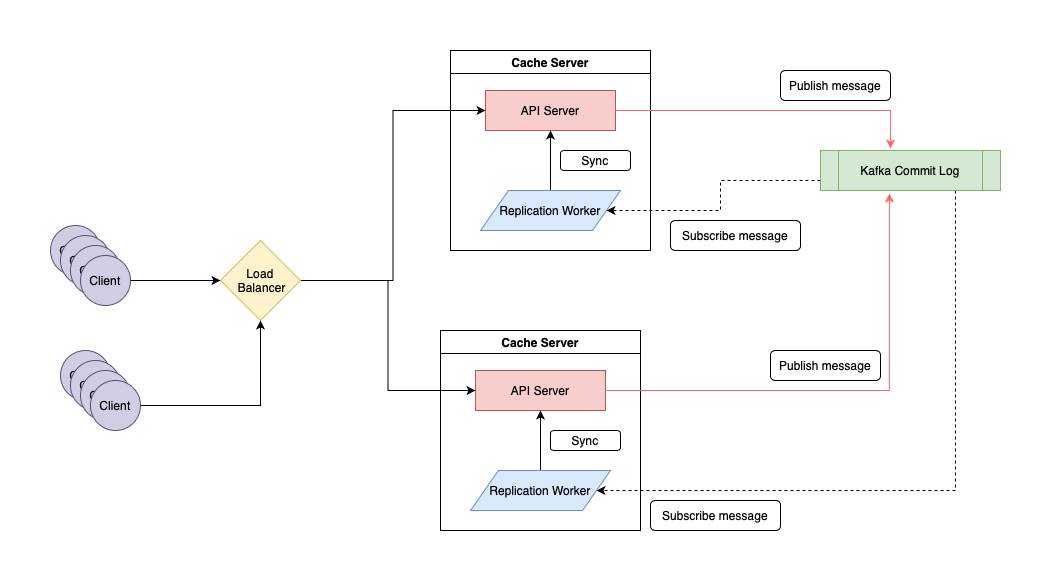

The diagram above was exported from draw.io. Its source (the exported page's mxGraphModel, read from the mxfile embedded in the PNG):
<mxGraphModel dx="1426" dy="842" grid="1" gridSize="10" guides="1" tooltips="1" connect="1" arrows="1" fold="1" page="1" pageScale="1" pageWidth="5000" pageHeight="5000" math="0" shadow="0">
  <root>
    <mxCell id="0" />
    <mxCell id="1" parent="0" />
    <mxCell id="PE0jwcQ3GHH0kkyz1OZF-1" value="Cache Server" style="swimlane;" vertex="1" parent="1">
      <mxGeometry x="440" y="80" width="200" height="200" as="geometry" />
    </mxCell>
    <mxCell id="PE0jwcQ3GHH0kkyz1OZF-3" value="API Server" style="rounded=0;whiteSpace=wrap;html=1;fillColor=#f8cecc;strokeColor=#b85450;" vertex="1" parent="PE0jwcQ3GHH0kkyz1OZF-1">
      <mxGeometry x="35" y="40" width="130" height="40" as="geometry" />
    </mxCell>
    <mxCell id="PE0jwcQ3GHH0kkyz1OZF-6" style="edgeStyle=orthogonalEdgeStyle;rounded=0;orthogonalLoop=1;jettySize=auto;html=1;exitX=0.5;exitY=0;exitDx=0;exitDy=0;entryX=0.5;entryY=1;entryDx=0;entryDy=0;" edge="1" parent="PE0jwcQ3GHH0kkyz1OZF-1" source="PE0jwcQ3GHH0kkyz1OZF-4" target="PE0jwcQ3GHH0kkyz1OZF-3">
      <mxGeometry relative="1" as="geometry" />
    </mxCell>
    <mxCell id="PE0jwcQ3GHH0kkyz1OZF-4" value="Replication Worker" style="shape=parallelogram;perimeter=parallelogramPerimeter;whiteSpace=wrap;html=1;fillColor=#dae8fc;strokeColor=#6c8ebf;" vertex="1" parent="PE0jwcQ3GHH0kkyz1OZF-1">
      <mxGeometry x="30" y="140" width="140" height="40" as="geometry" />
    </mxCell>
    <mxCell id="PE0jwcQ3GHH0kkyz1OZF-7" value="Sync" style="rounded=1;whiteSpace=wrap;html=1;" vertex="1" parent="PE0jwcQ3GHH0kkyz1OZF-1">
      <mxGeometry x="110" y="100" width="70" height="20" as="geometry" />
    </mxCell>
    <mxCell id="PE0jwcQ3GHH0kkyz1OZF-11" style="edgeStyle=orthogonalEdgeStyle;rounded=0;orthogonalLoop=1;jettySize=auto;html=1;exitX=0;exitY=0.75;exitDx=0;exitDy=0;dashed=1;" edge="1" parent="1" source="PE0jwcQ3GHH0kkyz1OZF-8" target="PE0jwcQ3GHH0kkyz1OZF-4">
      <mxGeometry relative="1" as="geometry" />
    </mxCell>
    <mxCell id="PE0jwcQ3GHH0kkyz1OZF-34" style="edgeStyle=orthogonalEdgeStyle;rounded=0;orthogonalLoop=1;jettySize=auto;html=1;exitX=0.75;exitY=1;exitDx=0;exitDy=0;entryX=1;entryY=0.5;entryDx=0;entryDy=0;strokeColor=#000000;dashed=1;" edge="1" parent="1" source="PE0jwcQ3GHH0kkyz1OZF-8" target="PE0jwcQ3GHH0kkyz1OZF-16">
      <mxGeometry relative="1" as="geometry">
        <Array as="points">
          <mxPoint x="945" y="520" />
        </Array>
      </mxGeometry>
    </mxCell>
    <mxCell id="PE0jwcQ3GHH0kkyz1OZF-8" value="Kafka Commit Log" style="shape=process;whiteSpace=wrap;html=1;backgroundOutline=1;fillColor=#d5e8d4;strokeColor=#82b366;" vertex="1" parent="1">
      <mxGeometry x="810" y="180" width="180" height="40" as="geometry" />
    </mxCell>
    <mxCell id="PE0jwcQ3GHH0kkyz1OZF-9" style="edgeStyle=orthogonalEdgeStyle;rounded=0;orthogonalLoop=1;jettySize=auto;html=1;exitX=1;exitY=0.5;exitDx=0;exitDy=0;entryX=0.389;entryY=-0.05;entryDx=0;entryDy=0;entryPerimeter=0;strokeColor=#FF6666;" edge="1" parent="1" source="PE0jwcQ3GHH0kkyz1OZF-3" target="PE0jwcQ3GHH0kkyz1OZF-8">
      <mxGeometry relative="1" as="geometry" />
    </mxCell>
    <mxCell id="PE0jwcQ3GHH0kkyz1OZF-10" value="Publish message" style="rounded=1;whiteSpace=wrap;html=1;" vertex="1" parent="1">
      <mxGeometry x="770" y="100" width="110" height="30" as="geometry" />
    </mxCell>
    <mxCell id="PE0jwcQ3GHH0kkyz1OZF-12" value="Subscribe message" style="rounded=1;whiteSpace=wrap;html=1;" vertex="1" parent="1">
      <mxGeometry x="660" y="250" width="130" height="30" as="geometry" />
    </mxCell>
    <mxCell id="PE0jwcQ3GHH0kkyz1OZF-13" value="Cache Server" style="swimlane;" vertex="1" parent="1">
      <mxGeometry x="430" y="360" width="200" height="200" as="geometry" />
    </mxCell>
    <mxCell id="PE0jwcQ3GHH0kkyz1OZF-14" value="API Server" style="rounded=0;whiteSpace=wrap;html=1;fillColor=#f8cecc;strokeColor=#b85450;" vertex="1" parent="PE0jwcQ3GHH0kkyz1OZF-13">
      <mxGeometry x="35" y="40" width="130" height="40" as="geometry" />
    </mxCell>
    <mxCell id="PE0jwcQ3GHH0kkyz1OZF-15" style="edgeStyle=orthogonalEdgeStyle;rounded=0;orthogonalLoop=1;jettySize=auto;html=1;exitX=0.5;exitY=0;exitDx=0;exitDy=0;entryX=0.5;entryY=1;entryDx=0;entryDy=0;" edge="1" parent="PE0jwcQ3GHH0kkyz1OZF-13" source="PE0jwcQ3GHH0kkyz1OZF-16" target="PE0jwcQ3GHH0kkyz1OZF-14">
      <mxGeometry relative="1" as="geometry" />
    </mxCell>
    <mxCell id="PE0jwcQ3GHH0kkyz1OZF-16" value="Replication Worker" style="shape=parallelogram;perimeter=parallelogramPerimeter;whiteSpace=wrap;html=1;fillColor=#dae8fc;strokeColor=#6c8ebf;" vertex="1" parent="PE0jwcQ3GHH0kkyz1OZF-13">
      <mxGeometry x="30" y="140" width="140" height="40" as="geometry" />
    </mxCell>
    <mxCell id="PE0jwcQ3GHH0kkyz1OZF-17" value="Sync" style="rounded=1;whiteSpace=wrap;html=1;" vertex="1" parent="PE0jwcQ3GHH0kkyz1OZF-13">
      <mxGeometry x="110" y="100" width="70" height="20" as="geometry" />
    </mxCell>
    <mxCell id="PE0jwcQ3GHH0kkyz1OZF-19" value="Publish message" style="rounded=1;whiteSpace=wrap;html=1;" vertex="1" parent="1">
      <mxGeometry x="760" y="380" width="110" height="30" as="geometry" />
    </mxCell>
    <mxCell id="PE0jwcQ3GHH0kkyz1OZF-21" value="Subscribe message" style="rounded=1;whiteSpace=wrap;html=1;" vertex="1" parent="1">
      <mxGeometry x="640" y="530" width="130" height="30" as="geometry" />
    </mxCell>
    <mxCell id="PE0jwcQ3GHH0kkyz1OZF-41" style="edgeStyle=orthogonalEdgeStyle;rounded=0;orthogonalLoop=1;jettySize=auto;html=1;exitX=1;exitY=0.5;exitDx=0;exitDy=0;entryX=0;entryY=0.5;entryDx=0;entryDy=0;strokeColor=#000000;" edge="1" parent="1" source="PE0jwcQ3GHH0kkyz1OZF-22" target="PE0jwcQ3GHH0kkyz1OZF-3">
      <mxGeometry relative="1" as="geometry" />
    </mxCell>
    <mxCell id="PE0jwcQ3GHH0kkyz1OZF-42" style="edgeStyle=orthogonalEdgeStyle;rounded=0;orthogonalLoop=1;jettySize=auto;html=1;exitX=1;exitY=0.5;exitDx=0;exitDy=0;entryX=0;entryY=0.5;entryDx=0;entryDy=0;strokeColor=#000000;" edge="1" parent="1" source="PE0jwcQ3GHH0kkyz1OZF-22" target="PE0jwcQ3GHH0kkyz1OZF-14">
      <mxGeometry relative="1" as="geometry" />
    </mxCell>
    <mxCell id="PE0jwcQ3GHH0kkyz1OZF-22" value="Load &amp;nbsp;Balancer" style="rhombus;whiteSpace=wrap;html=1;fillColor=#fff2cc;strokeColor=#d6b656;" vertex="1" parent="1">
      <mxGeometry x="210" y="270" width="80" height="80" as="geometry" />
    </mxCell>
    <mxCell id="PE0jwcQ3GHH0kkyz1OZF-26" value="Client" style="ellipse;whiteSpace=wrap;html=1;aspect=fixed;fillColor=#d0cee2;strokeColor=#56517e;" vertex="1" parent="1">
      <mxGeometry x="40" y="255" width="50" height="50" as="geometry" />
    </mxCell>
    <mxCell id="PE0jwcQ3GHH0kkyz1OZF-29" value="Client" style="ellipse;whiteSpace=wrap;html=1;aspect=fixed;fillColor=#d0cee2;strokeColor=#56517e;" vertex="1" parent="1">
      <mxGeometry x="50" y="265" width="50" height="50" as="geometry" />
    </mxCell>
    <mxCell id="PE0jwcQ3GHH0kkyz1OZF-30" value="Client" style="ellipse;whiteSpace=wrap;html=1;aspect=fixed;fillColor=#d0cee2;strokeColor=#56517e;" vertex="1" parent="1">
      <mxGeometry x="60" y="275" width="50" height="50" as="geometry" />
    </mxCell>
    <mxCell id="PE0jwcQ3GHH0kkyz1OZF-32" style="edgeStyle=orthogonalEdgeStyle;rounded=0;orthogonalLoop=1;jettySize=auto;html=1;exitX=1;exitY=0.5;exitDx=0;exitDy=0;strokeColor=#000000;" edge="1" parent="1" source="PE0jwcQ3GHH0kkyz1OZF-31" target="PE0jwcQ3GHH0kkyz1OZF-22">
      <mxGeometry relative="1" as="geometry" />
    </mxCell>
    <mxCell id="PE0jwcQ3GHH0kkyz1OZF-31" value="Client" style="ellipse;whiteSpace=wrap;html=1;aspect=fixed;fillColor=#d0cee2;strokeColor=#56517e;" vertex="1" parent="1">
      <mxGeometry x="70" y="285" width="50" height="50" as="geometry" />
    </mxCell>
    <mxCell id="PE0jwcQ3GHH0kkyz1OZF-33" style="edgeStyle=orthogonalEdgeStyle;rounded=0;orthogonalLoop=1;jettySize=auto;html=1;exitX=1;exitY=0.5;exitDx=0;exitDy=0;entryX=0.383;entryY=1.075;entryDx=0;entryDy=0;entryPerimeter=0;strokeColor=#FF6666;" edge="1" parent="1" source="PE0jwcQ3GHH0kkyz1OZF-14" target="PE0jwcQ3GHH0kkyz1OZF-8">
      <mxGeometry relative="1" as="geometry" />
    </mxCell>
    <mxCell id="PE0jwcQ3GHH0kkyz1OZF-35" value="Client" style="ellipse;whiteSpace=wrap;html=1;aspect=fixed;fillColor=#d0cee2;strokeColor=#56517e;" vertex="1" parent="1">
      <mxGeometry x="50" y="380" width="50" height="50" as="geometry" />
    </mxCell>
    <mxCell id="PE0jwcQ3GHH0kkyz1OZF-36" value="Client" style="ellipse;whiteSpace=wrap;html=1;aspect=fixed;fillColor=#d0cee2;strokeColor=#56517e;" vertex="1" parent="1">
      <mxGeometry x="60" y="390" width="50" height="50" as="geometry" />
    </mxCell>
    <mxCell id="PE0jwcQ3GHH0kkyz1OZF-37" value="Client" style="ellipse;whiteSpace=wrap;html=1;aspect=fixed;fillColor=#d0cee2;strokeColor=#56517e;" vertex="1" parent="1">
      <mxGeometry x="70" y="400" width="50" height="50" as="geometry" />
    </mxCell>
    <mxCell id="PE0jwcQ3GHH0kkyz1OZF-40" style="edgeStyle=orthogonalEdgeStyle;rounded=0;orthogonalLoop=1;jettySize=auto;html=1;exitX=1;exitY=0.5;exitDx=0;exitDy=0;strokeColor=#000000;" edge="1" parent="1" source="PE0jwcQ3GHH0kkyz1OZF-38" target="PE0jwcQ3GHH0kkyz1OZF-22">
      <mxGeometry relative="1" as="geometry" />
    </mxCell>
    <mxCell id="PE0jwcQ3GHH0kkyz1OZF-38" value="Client" style="ellipse;whiteSpace=wrap;html=1;aspect=fixed;fillColor=#d0cee2;strokeColor=#56517e;" vertex="1" parent="1">
      <mxGeometry x="80" y="410" width="50" height="50" as="geometry" />
    </mxCell>
  </root>
</mxGraphModel>